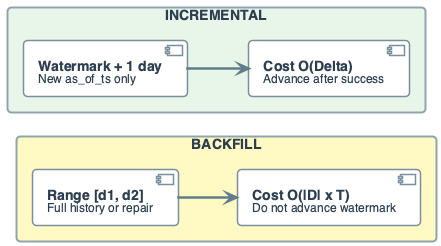

The diagram above was rendered by PlantUML. Its source (embedded in the PNG):
@startuml
' Backfill vs incremental: cost O(|D|*T) vs O(Delta); when to use
' Trigger: watermark vs explicit range

left to right direction
skinparam linetype ortho
skinparam shadowing false
skinparam roundcorner 8
skinparam handwritten false
skinparam nodesep 50
skinparam ranksep 50

skinparam defaultFontName "Segoe UI, Helvetica, sans-serif"
skinparam defaultFontSize 16
skinparam defaultFontColor #2C3E50
skinparam rectangle {
    BackgroundColor #F8F9FA
    BorderColor #90A4AE
    BorderThickness 2
    FontSize 14
    Padding 14
}
skinparam component {
    BackgroundColor #FFFFFF
    BorderColor #78909C
    BorderThickness 1.5
    FontSize 14
    Padding 12
}
skinparam arrow {
    Color #607D8B
    Thickness 2.5
    FontSize 11
}

rectangle "BACKFILL" #FFF9C4 {
    component "**Range [d1, d2]**\n<size:12>Full history or repair</size>" as B1
    component "**Cost O(|D| x T)**\n<size:12>Do not advance watermark</size>" as B2
    B1 -down-> B2
}

rectangle "INCREMENTAL" #E8F5E9 {
    component "**Watermark + 1 day**\n<size:12>New as_of_ts only</size>" as I1
    component "**Cost O(Delta)**\n<size:12>Advance after success</size>" as I2
    I1 -down-> I2
}

B1 -[hidden]right- I1
@enduml